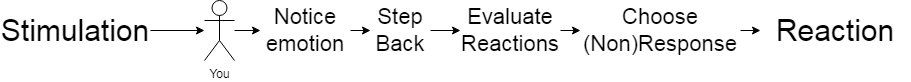

The diagram above was exported from draw.io. Its source (the exported page's mxGraphModel, read from the mxfile embedded in the PNG):
<mxGraphModel dx="1038" dy="491" grid="1" gridSize="10" guides="1" tooltips="1" connect="1" arrows="1" fold="1" page="1" pageScale="1" pageWidth="827" pageHeight="1169" math="0" shadow="0">
  <root>
    <mxCell id="0" />
    <mxCell id="1" parent="0" />
    <mxCell id="2gLBZyGxRr75bqvYwds1-1" value="You" style="shape=umlActor;verticalLabelPosition=bottom;verticalAlign=top;html=1;outlineConnect=0;" vertex="1" parent="1">
      <mxGeometry x="384" y="230" width="30" height="60" as="geometry" />
    </mxCell>
    <mxCell id="2gLBZyGxRr75bqvYwds1-2" value="&lt;font style=&quot;font-size: 30px;&quot;&gt;Stimulation&lt;/font&gt;" style="text;html=1;strokeColor=none;fillColor=none;align=center;verticalAlign=middle;whiteSpace=wrap;rounded=0;fontSize=30;" vertex="1" parent="1">
      <mxGeometry x="180" y="235" width="150" height="50" as="geometry" />
    </mxCell>
    <mxCell id="2gLBZyGxRr75bqvYwds1-3" value="" style="endArrow=classic;html=1;rounded=0;exitX=1;exitY=0.5;exitDx=0;exitDy=0;" edge="1" parent="1" source="2gLBZyGxRr75bqvYwds1-2" target="2gLBZyGxRr75bqvYwds1-1">
      <mxGeometry width="50" height="50" relative="1" as="geometry">
        <mxPoint x="390" y="310" as="sourcePoint" />
        <mxPoint x="440" y="260" as="targetPoint" />
      </mxGeometry>
    </mxCell>
    <mxCell id="2gLBZyGxRr75bqvYwds1-4" value="&lt;font style=&quot;font-size: 30px;&quot;&gt;Reaction&lt;/font&gt;" style="text;html=1;strokeColor=none;fillColor=none;align=center;verticalAlign=middle;whiteSpace=wrap;rounded=0;fontSize=30;" vertex="1" parent="1">
      <mxGeometry x="940" y="235" width="150" height="50" as="geometry" />
    </mxCell>
    <mxCell id="2gLBZyGxRr75bqvYwds1-9" value="" style="endArrow=classic;html=1;rounded=0;fontSize=30;entryX=0;entryY=0.5;entryDx=0;entryDy=0;" edge="1" parent="1" source="2gLBZyGxRr75bqvYwds1-1" target="2gLBZyGxRr75bqvYwds1-10">
      <mxGeometry width="50" height="50" relative="1" as="geometry">
        <mxPoint x="450" y="260" as="sourcePoint" />
        <mxPoint x="440" y="240" as="targetPoint" />
      </mxGeometry>
    </mxCell>
    <mxCell id="2gLBZyGxRr75bqvYwds1-14" style="edgeStyle=orthogonalEdgeStyle;rounded=0;orthogonalLoop=1;jettySize=auto;html=1;exitX=1;exitY=0.5;exitDx=0;exitDy=0;entryX=0;entryY=0.5;entryDx=0;entryDy=0;fontSize=22;" edge="1" parent="1" source="2gLBZyGxRr75bqvYwds1-10" target="2gLBZyGxRr75bqvYwds1-11">
      <mxGeometry relative="1" as="geometry" />
    </mxCell>
    <mxCell id="2gLBZyGxRr75bqvYwds1-10" value="Notice&lt;br&gt;emotion" style="text;html=1;strokeColor=none;fillColor=none;align=center;verticalAlign=middle;whiteSpace=wrap;rounded=0;fontSize=22;" vertex="1" parent="1">
      <mxGeometry x="440" y="235" width="90" height="50" as="geometry" />
    </mxCell>
    <mxCell id="2gLBZyGxRr75bqvYwds1-15" style="edgeStyle=orthogonalEdgeStyle;rounded=0;orthogonalLoop=1;jettySize=auto;html=1;entryX=0;entryY=0.5;entryDx=0;entryDy=0;fontSize=22;" edge="1" parent="1" source="2gLBZyGxRr75bqvYwds1-11" target="2gLBZyGxRr75bqvYwds1-12">
      <mxGeometry relative="1" as="geometry" />
    </mxCell>
    <mxCell id="2gLBZyGxRr75bqvYwds1-11" value="Step&lt;br&gt;Back" style="text;html=1;strokeColor=none;fillColor=none;align=center;verticalAlign=middle;whiteSpace=wrap;rounded=0;fontSize=22;" vertex="1" parent="1">
      <mxGeometry x="550" y="235" width="60" height="50" as="geometry" />
    </mxCell>
    <mxCell id="2gLBZyGxRr75bqvYwds1-16" style="edgeStyle=orthogonalEdgeStyle;rounded=0;orthogonalLoop=1;jettySize=auto;html=1;exitX=1;exitY=0.5;exitDx=0;exitDy=0;entryX=0;entryY=0.5;entryDx=0;entryDy=0;fontSize=22;" edge="1" parent="1" source="2gLBZyGxRr75bqvYwds1-12" target="2gLBZyGxRr75bqvYwds1-13">
      <mxGeometry relative="1" as="geometry" />
    </mxCell>
    <mxCell id="2gLBZyGxRr75bqvYwds1-12" value="Evaluate&lt;br&gt;Reactions" style="text;html=1;strokeColor=none;fillColor=none;align=center;verticalAlign=middle;whiteSpace=wrap;rounded=0;fontSize=22;" vertex="1" parent="1">
      <mxGeometry x="640" y="235" width="100" height="50" as="geometry" />
    </mxCell>
    <mxCell id="2gLBZyGxRr75bqvYwds1-17" style="edgeStyle=orthogonalEdgeStyle;rounded=0;orthogonalLoop=1;jettySize=auto;html=1;exitX=1;exitY=0.5;exitDx=0;exitDy=0;entryX=0;entryY=0.5;entryDx=0;entryDy=0;fontSize=22;" edge="1" parent="1" source="2gLBZyGxRr75bqvYwds1-13" target="2gLBZyGxRr75bqvYwds1-4">
      <mxGeometry relative="1" as="geometry" />
    </mxCell>
    <mxCell id="2gLBZyGxRr75bqvYwds1-13" value="Choose&lt;br&gt;(Non)Response" style="text;html=1;strokeColor=none;fillColor=none;align=center;verticalAlign=middle;whiteSpace=wrap;rounded=0;fontSize=22;" vertex="1" parent="1">
      <mxGeometry x="760" y="235" width="160" height="50" as="geometry" />
    </mxCell>
  </root>
</mxGraphModel>